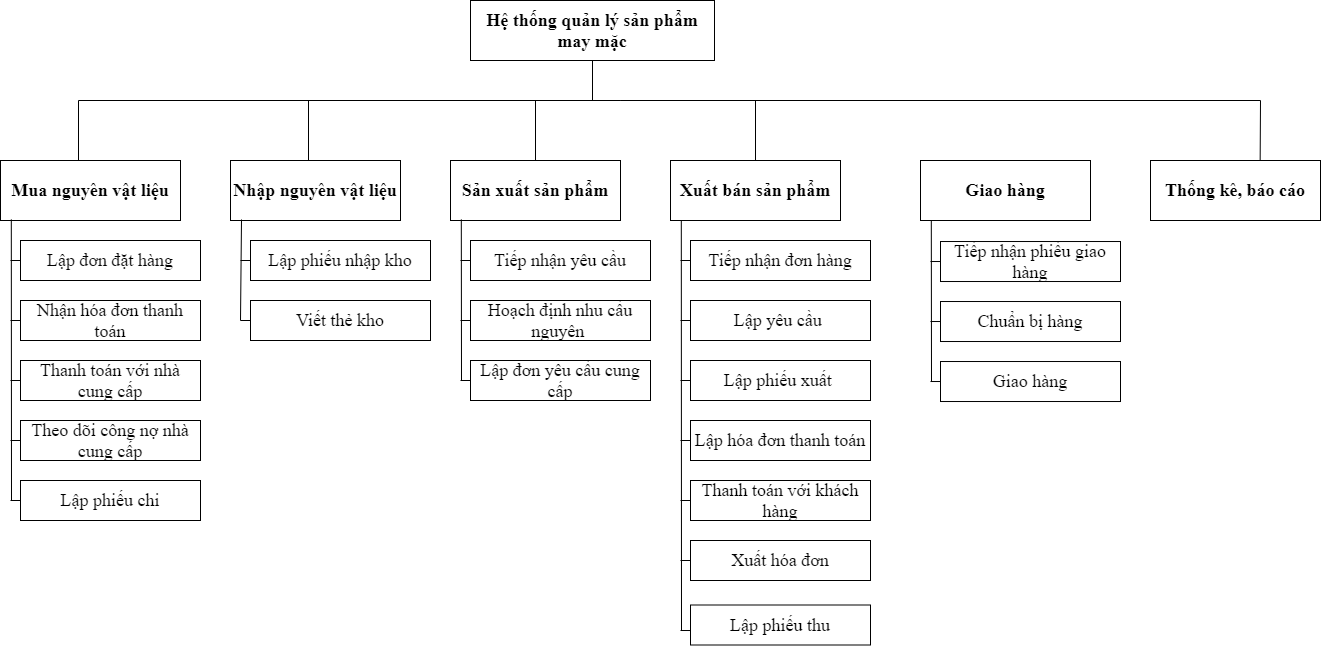

The diagram above was exported from draw.io. Its source (the exported page's mxGraphModel, read from the mxfile embedded in the PNG):
<mxGraphModel dx="994" dy="1669" grid="1" gridSize="10" guides="1" tooltips="1" connect="1" arrows="1" fold="1" page="1" pageScale="1" pageWidth="827" pageHeight="1169" math="0" shadow="0">
  <root>
    <mxCell id="0" />
    <mxCell id="1" parent="0" />
    <mxCell id="jo-AEqIJXR0y_6QAYtYb-1" value="&lt;b&gt;Hệ thống quản lý sản phẩm may mặc&lt;/b&gt;" style="rounded=0;whiteSpace=wrap;html=1;fontFamily=Times New Roman;fontSize=18;" vertex="1" parent="1">
      <mxGeometry x="490" y="-20" width="244" height="60" as="geometry" />
    </mxCell>
    <mxCell id="jo-AEqIJXR0y_6QAYtYb-2" value="&lt;b&gt;Mua nguyên vật liệu&lt;/b&gt;" style="rounded=0;whiteSpace=wrap;html=1;fontFamily=Times New Roman;fontSize=18;" vertex="1" parent="1">
      <mxGeometry x="20" y="140" width="180" height="60" as="geometry" />
    </mxCell>
    <mxCell id="jo-AEqIJXR0y_6QAYtYb-3" value="&lt;b&gt;Nhập nguyên vật liệu&lt;/b&gt;" style="rounded=0;whiteSpace=wrap;html=1;fontFamily=Times New Roman;fontSize=18;" vertex="1" parent="1">
      <mxGeometry x="250" y="140" width="170" height="60" as="geometry" />
    </mxCell>
    <mxCell id="jo-AEqIJXR0y_6QAYtYb-4" value="&lt;b&gt;Sản xuất sản phẩm&lt;/b&gt;" style="rounded=0;whiteSpace=wrap;html=1;fontFamily=Times New Roman;fontSize=18;" vertex="1" parent="1">
      <mxGeometry x="470" y="140" width="170" height="60" as="geometry" />
    </mxCell>
    <mxCell id="jo-AEqIJXR0y_6QAYtYb-5" value="&lt;b&gt;Xuất bán sản phẩm&lt;/b&gt;" style="rounded=0;whiteSpace=wrap;html=1;fontFamily=Times New Roman;fontSize=18;" vertex="1" parent="1">
      <mxGeometry x="690" y="140" width="170" height="60" as="geometry" />
    </mxCell>
    <mxCell id="jo-AEqIJXR0y_6QAYtYb-6" value="&lt;b&gt;Giao hàng&lt;/b&gt;" style="rounded=0;whiteSpace=wrap;html=1;fontFamily=Times New Roman;fontSize=18;" vertex="1" parent="1">
      <mxGeometry x="940" y="140" width="170" height="60" as="geometry" />
    </mxCell>
    <mxCell id="jo-AEqIJXR0y_6QAYtYb-7" value="" style="endArrow=none;html=1;rounded=0;fontFamily=Times New Roman;fontSize=18;entryX=0.5;entryY=1;entryDx=0;entryDy=0;" edge="1" parent="1" target="jo-AEqIJXR0y_6QAYtYb-1">
      <mxGeometry width="50" height="50" relative="1" as="geometry">
        <mxPoint x="98" y="140" as="sourcePoint" />
        <mxPoint x="470" y="240" as="targetPoint" />
        <Array as="points">
          <mxPoint x="98" y="80" />
          <mxPoint x="612" y="80" />
        </Array>
      </mxGeometry>
    </mxCell>
    <mxCell id="jo-AEqIJXR0y_6QAYtYb-8" value="" style="endArrow=none;html=1;rounded=0;fontFamily=Times New Roman;fontSize=18;" edge="1" parent="1">
      <mxGeometry width="50" height="50" relative="1" as="geometry">
        <mxPoint x="328" y="140" as="sourcePoint" />
        <mxPoint x="640" y="80" as="targetPoint" />
        <Array as="points">
          <mxPoint x="328" y="80" />
        </Array>
      </mxGeometry>
    </mxCell>
    <mxCell id="jo-AEqIJXR0y_6QAYtYb-9" value="" style="endArrow=none;html=1;rounded=0;fontFamily=Times New Roman;fontSize=18;exitX=0.5;exitY=0;exitDx=0;exitDy=0;" edge="1" parent="1" source="jo-AEqIJXR0y_6QAYtYb-4">
      <mxGeometry width="50" height="50" relative="1" as="geometry">
        <mxPoint x="420" y="290" as="sourcePoint" />
        <mxPoint x="640" y="80" as="targetPoint" />
        <Array as="points">
          <mxPoint x="555" y="80" />
        </Array>
      </mxGeometry>
    </mxCell>
    <mxCell id="jo-AEqIJXR0y_6QAYtYb-10" value="" style="endArrow=none;html=1;rounded=0;fontFamily=Times New Roman;fontSize=18;exitX=0.5;exitY=0;exitDx=0;exitDy=0;" edge="1" parent="1" source="jo-AEqIJXR0y_6QAYtYb-5">
      <mxGeometry width="50" height="50" relative="1" as="geometry">
        <mxPoint x="420" y="190" as="sourcePoint" />
        <mxPoint x="640" y="80" as="targetPoint" />
        <Array as="points">
          <mxPoint x="775" y="80" />
        </Array>
      </mxGeometry>
    </mxCell>
    <mxCell id="jo-AEqIJXR0y_6QAYtYb-11" value="" style="endArrow=none;html=1;rounded=0;fontFamily=Times New Roman;fontSize=18;exitX=0.645;exitY=0.01;exitDx=0;exitDy=0;exitPerimeter=0;" edge="1" parent="1" source="jo-AEqIJXR0y_6QAYtYb-81">
      <mxGeometry width="50" height="50" relative="1" as="geometry">
        <mxPoint x="420" y="190" as="sourcePoint" />
        <mxPoint x="640" y="80" as="targetPoint" />
        <Array as="points">
          <mxPoint x="1280" y="80" />
        </Array>
      </mxGeometry>
    </mxCell>
    <mxCell id="jo-AEqIJXR0y_6QAYtYb-13" value="Lập đơn đặt hàng" style="rounded=0;whiteSpace=wrap;html=1;fontFamily=Times New Roman;fontSize=18;" vertex="1" parent="1">
      <mxGeometry x="40" y="220" width="180" height="40" as="geometry" />
    </mxCell>
    <mxCell id="jo-AEqIJXR0y_6QAYtYb-15" value="Nhận hóa đơn thanh toán" style="rounded=0;whiteSpace=wrap;html=1;fontFamily=Times New Roman;fontSize=18;" vertex="1" parent="1">
      <mxGeometry x="40" y="280" width="180" height="40" as="geometry" />
    </mxCell>
    <mxCell id="jo-AEqIJXR0y_6QAYtYb-16" value="Thanh toán với nhà cung cấp" style="rounded=0;whiteSpace=wrap;html=1;fontFamily=Times New Roman;fontSize=18;" vertex="1" parent="1">
      <mxGeometry x="40" y="340" width="180" height="40" as="geometry" />
    </mxCell>
    <mxCell id="jo-AEqIJXR0y_6QAYtYb-17" value="Theo dõi công nợ nhà cung cấp" style="rounded=0;whiteSpace=wrap;html=1;fontFamily=Times New Roman;fontSize=18;" vertex="1" parent="1">
      <mxGeometry x="40" y="400" width="180" height="40" as="geometry" />
    </mxCell>
    <mxCell id="jo-AEqIJXR0y_6QAYtYb-18" value="" style="endArrow=none;html=1;rounded=0;fontFamily=Times New Roman;fontSize=18;entryX=0.06;entryY=0.983;entryDx=0;entryDy=0;entryPerimeter=0;" edge="1" parent="1" target="jo-AEqIJXR0y_6QAYtYb-2">
      <mxGeometry width="50" height="50" relative="1" as="geometry">
        <mxPoint x="31" y="480" as="sourcePoint" />
        <mxPoint x="370" y="320" as="targetPoint" />
      </mxGeometry>
    </mxCell>
    <mxCell id="jo-AEqIJXR0y_6QAYtYb-19" value="" style="endArrow=none;html=1;rounded=0;fontFamily=Times New Roman;fontSize=18;" edge="1" parent="1">
      <mxGeometry width="50" height="50" relative="1" as="geometry">
        <mxPoint x="30" y="420" as="sourcePoint" />
        <mxPoint x="40" y="420" as="targetPoint" />
      </mxGeometry>
    </mxCell>
    <mxCell id="jo-AEqIJXR0y_6QAYtYb-20" value="" style="endArrow=none;html=1;rounded=0;fontFamily=Times New Roman;fontSize=18;" edge="1" parent="1">
      <mxGeometry width="50" height="50" relative="1" as="geometry">
        <mxPoint x="30" y="240" as="sourcePoint" />
        <mxPoint x="40" y="240" as="targetPoint" />
      </mxGeometry>
    </mxCell>
    <mxCell id="jo-AEqIJXR0y_6QAYtYb-21" value="" style="endArrow=none;html=1;rounded=0;fontFamily=Times New Roman;fontSize=18;" edge="1" parent="1">
      <mxGeometry width="50" height="50" relative="1" as="geometry">
        <mxPoint x="30" y="300" as="sourcePoint" />
        <mxPoint x="40" y="300" as="targetPoint" />
      </mxGeometry>
    </mxCell>
    <mxCell id="jo-AEqIJXR0y_6QAYtYb-22" value="" style="endArrow=none;html=1;rounded=0;fontFamily=Times New Roman;fontSize=18;" edge="1" parent="1">
      <mxGeometry width="50" height="50" relative="1" as="geometry">
        <mxPoint x="30" y="360" as="sourcePoint" />
        <mxPoint x="40" y="360" as="targetPoint" />
      </mxGeometry>
    </mxCell>
    <mxCell id="jo-AEqIJXR0y_6QAYtYb-24" value="Lập phiếu nhập kho" style="rounded=0;whiteSpace=wrap;html=1;fontFamily=Times New Roman;fontSize=18;" vertex="1" parent="1">
      <mxGeometry x="270" y="220" width="180" height="40" as="geometry" />
    </mxCell>
    <mxCell id="jo-AEqIJXR0y_6QAYtYb-25" value="Viết thẻ kho" style="rounded=0;whiteSpace=wrap;html=1;fontFamily=Times New Roman;fontSize=18;" vertex="1" parent="1">
      <mxGeometry x="270" y="280" width="180" height="40" as="geometry" />
    </mxCell>
    <mxCell id="jo-AEqIJXR0y_6QAYtYb-28" value="" style="endArrow=none;html=1;rounded=0;fontFamily=Times New Roman;fontSize=18;" edge="1" parent="1">
      <mxGeometry width="50" height="50" relative="1" as="geometry">
        <mxPoint x="260" y="300" as="sourcePoint" />
        <mxPoint x="261" y="199" as="targetPoint" />
      </mxGeometry>
    </mxCell>
    <mxCell id="jo-AEqIJXR0y_6QAYtYb-30" value="" style="endArrow=none;html=1;rounded=0;fontFamily=Times New Roman;fontSize=18;" edge="1" parent="1">
      <mxGeometry width="50" height="50" relative="1" as="geometry">
        <mxPoint x="260" y="240" as="sourcePoint" />
        <mxPoint x="270" y="240" as="targetPoint" />
      </mxGeometry>
    </mxCell>
    <mxCell id="jo-AEqIJXR0y_6QAYtYb-31" value="" style="endArrow=none;html=1;rounded=0;fontFamily=Times New Roman;fontSize=18;" edge="1" parent="1">
      <mxGeometry width="50" height="50" relative="1" as="geometry">
        <mxPoint x="260" y="300" as="sourcePoint" />
        <mxPoint x="270" y="300" as="targetPoint" />
      </mxGeometry>
    </mxCell>
    <mxCell id="jo-AEqIJXR0y_6QAYtYb-43" value="Tiếp nhận yêu cầu" style="rounded=0;whiteSpace=wrap;html=1;fontFamily=Times New Roman;fontSize=18;" vertex="1" parent="1">
      <mxGeometry x="490" y="220" width="180" height="40" as="geometry" />
    </mxCell>
    <mxCell id="jo-AEqIJXR0y_6QAYtYb-44" value="Hoạch định nhu cầu nguyên&amp;nbsp;" style="rounded=0;whiteSpace=wrap;html=1;fontFamily=Times New Roman;fontSize=18;" vertex="1" parent="1">
      <mxGeometry x="490" y="280" width="180" height="40" as="geometry" />
    </mxCell>
    <mxCell id="jo-AEqIJXR0y_6QAYtYb-45" value="Lập đơn yêu cầu cung cấp" style="rounded=0;whiteSpace=wrap;html=1;fontFamily=Times New Roman;fontSize=18;" vertex="1" parent="1">
      <mxGeometry x="490" y="340" width="180" height="40" as="geometry" />
    </mxCell>
    <mxCell id="jo-AEqIJXR0y_6QAYtYb-47" value="" style="endArrow=none;html=1;rounded=0;fontFamily=Times New Roman;fontSize=18;entryX=0.06;entryY=0.983;entryDx=0;entryDy=0;entryPerimeter=0;" edge="1" parent="1">
      <mxGeometry width="50" height="50" relative="1" as="geometry">
        <mxPoint x="481" y="360" as="sourcePoint" />
        <mxPoint x="480.79999999999995" y="198.98000000000002" as="targetPoint" />
      </mxGeometry>
    </mxCell>
    <mxCell id="jo-AEqIJXR0y_6QAYtYb-49" value="" style="endArrow=none;html=1;rounded=0;fontFamily=Times New Roman;fontSize=18;" edge="1" parent="1">
      <mxGeometry width="50" height="50" relative="1" as="geometry">
        <mxPoint x="480" y="240" as="sourcePoint" />
        <mxPoint x="490" y="240" as="targetPoint" />
      </mxGeometry>
    </mxCell>
    <mxCell id="jo-AEqIJXR0y_6QAYtYb-50" value="" style="endArrow=none;html=1;rounded=0;fontFamily=Times New Roman;fontSize=18;" edge="1" parent="1">
      <mxGeometry width="50" height="50" relative="1" as="geometry">
        <mxPoint x="480" y="300" as="sourcePoint" />
        <mxPoint x="490" y="300" as="targetPoint" />
      </mxGeometry>
    </mxCell>
    <mxCell id="jo-AEqIJXR0y_6QAYtYb-51" value="" style="endArrow=none;html=1;rounded=0;fontFamily=Times New Roman;fontSize=18;" edge="1" parent="1">
      <mxGeometry width="50" height="50" relative="1" as="geometry">
        <mxPoint x="480" y="360" as="sourcePoint" />
        <mxPoint x="490" y="360" as="targetPoint" />
      </mxGeometry>
    </mxCell>
    <mxCell id="jo-AEqIJXR0y_6QAYtYb-52" value="Tiếp nhận đơn hàng" style="rounded=0;whiteSpace=wrap;html=1;fontFamily=Times New Roman;fontSize=18;" vertex="1" parent="1">
      <mxGeometry x="710" y="220" width="180" height="40" as="geometry" />
    </mxCell>
    <mxCell id="jo-AEqIJXR0y_6QAYtYb-53" value="Lập yêu cầu&amp;nbsp;" style="rounded=0;whiteSpace=wrap;html=1;fontFamily=Times New Roman;fontSize=18;" vertex="1" parent="1">
      <mxGeometry x="710" y="280" width="180" height="40" as="geometry" />
    </mxCell>
    <mxCell id="jo-AEqIJXR0y_6QAYtYb-54" value="Lập phiếu xuất&amp;nbsp;" style="rounded=0;whiteSpace=wrap;html=1;fontFamily=Times New Roman;fontSize=18;" vertex="1" parent="1">
      <mxGeometry x="710" y="340" width="180" height="40" as="geometry" />
    </mxCell>
    <mxCell id="jo-AEqIJXR0y_6QAYtYb-55" value="Lập hóa đơn thanh toán" style="rounded=0;whiteSpace=wrap;html=1;fontFamily=Times New Roman;fontSize=18;" vertex="1" parent="1">
      <mxGeometry x="710" y="400" width="180" height="40" as="geometry" />
    </mxCell>
    <mxCell id="jo-AEqIJXR0y_6QAYtYb-56" value="" style="endArrow=none;html=1;rounded=0;fontFamily=Times New Roman;fontSize=18;entryX=0.06;entryY=0.983;entryDx=0;entryDy=0;entryPerimeter=0;" edge="1" parent="1">
      <mxGeometry width="50" height="50" relative="1" as="geometry">
        <mxPoint x="701" y="610" as="sourcePoint" />
        <mxPoint x="700.8" y="200.00000000000003" as="targetPoint" />
      </mxGeometry>
    </mxCell>
    <mxCell id="jo-AEqIJXR0y_6QAYtYb-57" value="" style="endArrow=none;html=1;rounded=0;fontFamily=Times New Roman;fontSize=18;" edge="1" parent="1">
      <mxGeometry width="50" height="50" relative="1" as="geometry">
        <mxPoint x="700" y="420" as="sourcePoint" />
        <mxPoint x="710" y="420" as="targetPoint" />
      </mxGeometry>
    </mxCell>
    <mxCell id="jo-AEqIJXR0y_6QAYtYb-58" value="" style="endArrow=none;html=1;rounded=0;fontFamily=Times New Roman;fontSize=18;" edge="1" parent="1">
      <mxGeometry width="50" height="50" relative="1" as="geometry">
        <mxPoint x="700" y="240" as="sourcePoint" />
        <mxPoint x="710" y="240" as="targetPoint" />
      </mxGeometry>
    </mxCell>
    <mxCell id="jo-AEqIJXR0y_6QAYtYb-59" value="" style="endArrow=none;html=1;rounded=0;fontFamily=Times New Roman;fontSize=18;" edge="1" parent="1">
      <mxGeometry width="50" height="50" relative="1" as="geometry">
        <mxPoint x="700" y="300" as="sourcePoint" />
        <mxPoint x="710" y="300" as="targetPoint" />
      </mxGeometry>
    </mxCell>
    <mxCell id="jo-AEqIJXR0y_6QAYtYb-60" value="" style="endArrow=none;html=1;rounded=0;fontFamily=Times New Roman;fontSize=18;" edge="1" parent="1">
      <mxGeometry width="50" height="50" relative="1" as="geometry">
        <mxPoint x="700" y="360" as="sourcePoint" />
        <mxPoint x="710" y="360" as="targetPoint" />
      </mxGeometry>
    </mxCell>
    <mxCell id="jo-AEqIJXR0y_6QAYtYb-70" value="Thanh toán với khách hàng" style="rounded=0;whiteSpace=wrap;html=1;fontFamily=Times New Roman;fontSize=18;" vertex="1" parent="1">
      <mxGeometry x="710" y="460" width="180" height="40" as="geometry" />
    </mxCell>
    <mxCell id="jo-AEqIJXR0y_6QAYtYb-71" value="" style="endArrow=none;html=1;rounded=0;fontFamily=Times New Roman;fontSize=18;" edge="1" parent="1">
      <mxGeometry width="50" height="50" relative="1" as="geometry">
        <mxPoint x="700" y="480" as="sourcePoint" />
        <mxPoint x="710" y="480" as="targetPoint" />
      </mxGeometry>
    </mxCell>
    <mxCell id="jo-AEqIJXR0y_6QAYtYb-72" value="Xuất hóa đơn" style="rounded=0;whiteSpace=wrap;html=1;fontFamily=Times New Roman;fontSize=18;" vertex="1" parent="1">
      <mxGeometry x="710" y="520" width="180" height="40" as="geometry" />
    </mxCell>
    <mxCell id="jo-AEqIJXR0y_6QAYtYb-73" value="" style="endArrow=none;html=1;rounded=0;fontFamily=Times New Roman;fontSize=18;" edge="1" parent="1">
      <mxGeometry width="50" height="50" relative="1" as="geometry">
        <mxPoint x="700" y="540" as="sourcePoint" />
        <mxPoint x="710" y="540" as="targetPoint" />
      </mxGeometry>
    </mxCell>
    <mxCell id="jo-AEqIJXR0y_6QAYtYb-74" value="Tiếp nhận phiếu giao hàng" style="rounded=0;whiteSpace=wrap;html=1;fontFamily=Times New Roman;fontSize=18;" vertex="1" parent="1">
      <mxGeometry x="960" y="221.02" width="180" height="40" as="geometry" />
    </mxCell>
    <mxCell id="jo-AEqIJXR0y_6QAYtYb-75" value="Chuẩn bị hàng" style="rounded=0;whiteSpace=wrap;html=1;fontFamily=Times New Roman;fontSize=18;" vertex="1" parent="1">
      <mxGeometry x="960" y="281.02" width="180" height="40" as="geometry" />
    </mxCell>
    <mxCell id="jo-AEqIJXR0y_6QAYtYb-76" value="Giao hàng" style="rounded=0;whiteSpace=wrap;html=1;fontFamily=Times New Roman;fontSize=18;" vertex="1" parent="1">
      <mxGeometry x="960" y="341.02" width="180" height="40" as="geometry" />
    </mxCell>
    <mxCell id="jo-AEqIJXR0y_6QAYtYb-77" value="" style="endArrow=none;html=1;rounded=0;fontFamily=Times New Roman;fontSize=18;entryX=0.06;entryY=0.983;entryDx=0;entryDy=0;entryPerimeter=0;" edge="1" parent="1">
      <mxGeometry width="50" height="50" relative="1" as="geometry">
        <mxPoint x="951" y="361.02" as="sourcePoint" />
        <mxPoint x="950.8" y="200.00000000000003" as="targetPoint" />
      </mxGeometry>
    </mxCell>
    <mxCell id="jo-AEqIJXR0y_6QAYtYb-78" value="" style="endArrow=none;html=1;rounded=0;fontFamily=Times New Roman;fontSize=18;" edge="1" parent="1">
      <mxGeometry width="50" height="50" relative="1" as="geometry">
        <mxPoint x="950" y="241.02" as="sourcePoint" />
        <mxPoint x="960" y="241.02" as="targetPoint" />
      </mxGeometry>
    </mxCell>
    <mxCell id="jo-AEqIJXR0y_6QAYtYb-79" value="" style="endArrow=none;html=1;rounded=0;fontFamily=Times New Roman;fontSize=18;" edge="1" parent="1">
      <mxGeometry width="50" height="50" relative="1" as="geometry">
        <mxPoint x="950" y="301.02" as="sourcePoint" />
        <mxPoint x="960" y="301.02" as="targetPoint" />
      </mxGeometry>
    </mxCell>
    <mxCell id="jo-AEqIJXR0y_6QAYtYb-80" value="" style="endArrow=none;html=1;rounded=0;fontFamily=Times New Roman;fontSize=18;" edge="1" parent="1">
      <mxGeometry width="50" height="50" relative="1" as="geometry">
        <mxPoint x="950" y="361.02" as="sourcePoint" />
        <mxPoint x="960" y="361.02" as="targetPoint" />
      </mxGeometry>
    </mxCell>
    <mxCell id="jo-AEqIJXR0y_6QAYtYb-81" value="&lt;b&gt;Thống kê, báo cáo&lt;/b&gt;" style="rounded=0;whiteSpace=wrap;html=1;fontFamily=Times New Roman;fontSize=18;" vertex="1" parent="1">
      <mxGeometry x="1170" y="140" width="170" height="60" as="geometry" />
    </mxCell>
    <mxCell id="jo-AEqIJXR0y_6QAYtYb-82" value="Lập phiếu chi" style="rounded=0;whiteSpace=wrap;html=1;fontFamily=Times New Roman;fontSize=18;" vertex="1" parent="1">
      <mxGeometry x="40" y="460" width="180" height="40" as="geometry" />
    </mxCell>
    <mxCell id="jo-AEqIJXR0y_6QAYtYb-83" value="" style="endArrow=none;html=1;rounded=0;fontFamily=Times New Roman;fontSize=18;" edge="1" parent="1">
      <mxGeometry width="50" height="50" relative="1" as="geometry">
        <mxPoint x="30" y="480" as="sourcePoint" />
        <mxPoint x="40" y="480" as="targetPoint" />
      </mxGeometry>
    </mxCell>
    <mxCell id="jo-AEqIJXR0y_6QAYtYb-84" value="Lập phiếu thu" style="rounded=0;whiteSpace=wrap;html=1;fontFamily=Times New Roman;fontSize=18;" vertex="1" parent="1">
      <mxGeometry x="710" y="584.5" width="180" height="40" as="geometry" />
    </mxCell>
    <mxCell id="jo-AEqIJXR0y_6QAYtYb-85" value="" style="endArrow=none;html=1;rounded=0;fontFamily=Times New Roman;fontSize=18;entryX=0;entryY=0.638;entryDx=0;entryDy=0;entryPerimeter=0;" edge="1" parent="1" target="jo-AEqIJXR0y_6QAYtYb-84">
      <mxGeometry width="50" height="50" relative="1" as="geometry">
        <mxPoint x="700" y="610" as="sourcePoint" />
        <mxPoint x="710" y="604.5" as="targetPoint" />
      </mxGeometry>
    </mxCell>
  </root>
</mxGraphModel>